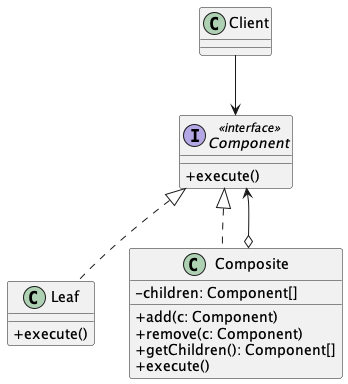

The diagram above was rendered by PlantUML. Its source (embedded in the PNG):
@startuml Composite Structure
skinparam ClassAttributeIconSize 0

class Client

interface Component <<interface>> {
  + execute()
}

class Leaf implements Component {
  + execute()
}

class Composite implements Component {
  - children: Component[]
  + add(c: Component)
  + remove(c: Component)
  + getChildren(): Component[]
  + execute()
}

Composite o--> Component

Client --> Component


@enduml